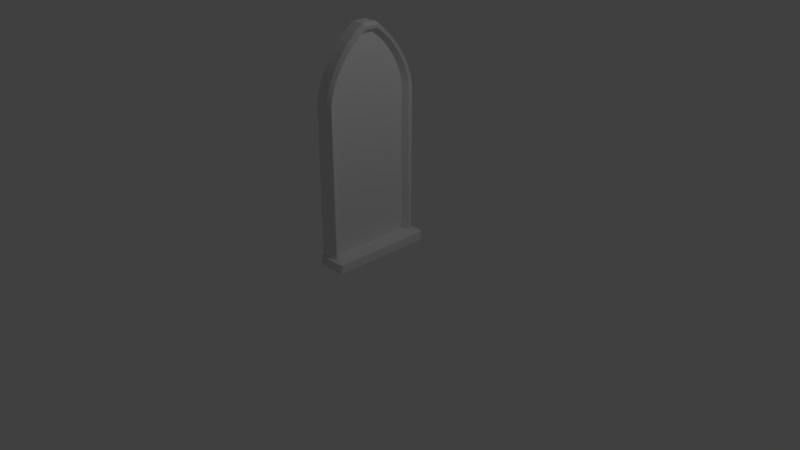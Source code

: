 # Source: window_1.blend  (saved by Blender 2.79.0; exported with 4.5.12 LTS)
import bpy
from mathutils import Matrix  # noqa: F401  (used for matrix-valued properties, if any)

bpy.ops.wm.read_factory_settings(use_empty=True)
scene = bpy.context.scene
scene.name = 'Scene'

# ---- collections
col_collection_1 = bpy.data.collections.new('Collection 1'); scene.collection.children.link(col_collection_1)

# ---- world
world_world = bpy.data.worlds.new('World'); scene.world = world_world
world_world.color = (0.05088, 0.05088, 0.05088)
world_world.use_sun_shadow = False
world_world.sun_shadow_jitter_overblur = 0.0
world_world.cycles.sampling_method = 'MANUAL'

# ---- cameras
cam_camera = bpy.data.cameras.new('Camera')
cam_camera.clip_end = 100.0
cam_camera.lens = 35.0
cam_camera.sensor_width = 32.0
cam_camera.sensor_height = 18.0
cam_camera.ortho_scale = 7.314
cam_camera.dof.focus_distance = 0.0
cam_camera.dof.aperture_fstop = 128.0

# ---- lights
light_lamp = bpy.data.lights.new('Lamp', 'POINT')
light_lamp.transmission_factor = 0.0
light_lamp.cutoff_distance = 30.0
light_lamp.energy = 100.0
light_lamp.shadow_buffer_clip_start = 1.001
light_lamp.shadow_soft_size = 0.1
light_lamp.shadow_maximum_resolution = 0.006
light_lamp.use_absolute_resolution = True

# ---- meshes
me_plane = bpy.data.meshes.new('Plane')
me_plane.from_pydata([(-1.0, -1.0, 0.0), (0.8025, -1.0, 1.491e-08), (-1.0, 1.0, 0.0), (0.8025, 1.0, 1.491e-08), (-2.001, -0.1462, 7.558e-08), (-2.001, 0.1462, 7.558e-08), (-1.915, -0.3178, 6.91e-08), (-1.822, -0.4701, 6.203e-08), (-1.722, -0.6033, 5.447e-08), (-1.618, -0.7172, 4.664e-08), (-1.514, -0.8119, 3.879e-08), (-1.413, -0.8873, 3.119e-08), (-1.319, -0.9435, 2.405e-08), (-1.229, -0.9805, 1.727e-08), (-1.146, -0.9983, 1.103e-08), (-1.072, -1.0, 5.472e-09), (-1.072, 1.0, 5.472e-09), (-1.146, 0.9983, 1.103e-08), (-1.229, 0.9805, 1.727e-08), (-1.319, 0.9435, 2.405e-08), (-1.413, 0.8873, 3.119e-08), (-1.514, 0.8119, 3.879e-08), (-1.618, 0.7172, 4.664e-08), (-1.722, 0.6033, 5.447e-08), (-1.822, 0.4701, 6.203e-08), (-1.915, 0.3178, 6.91e-08), (-1.0, 1.0, 0.06045), (-1.0, -1.0, 0.06045), (0.8025, -1.0, 0.06045), (0.8025, 1.0, 0.06045), (-2.001, 0.1462, 0.06045), (-2.001, -0.1462, 0.06045), (-1.072, -1.0, 0.06045), (-1.915, 0.3178, 0.06045), (-1.915, -0.3178, 0.06045), (-1.822, -0.4701, 0.06045), (-1.722, -0.6033, 0.06045), (-1.618, -0.7172, 0.06045), (-1.514, -0.8119, 0.06045), (-1.413, -0.8873, 0.06045), (-1.319, -0.9435, 0.06045), (-1.229, -0.9805, 0.06045), (-1.146, -0.9983, 0.06045), (-1.072, 1.0, 0.06045), (-1.146, 0.9983, 0.06045), (-1.229, 0.9805, 0.06045), (-1.319, 0.9435, 0.06045), (-1.413, 0.8873, 0.06045), (-1.514, 0.8119, 0.06045), (-1.618, 0.7172, 0.06045), (-1.722, 0.6033, 0.06045), (-1.822, 0.4701, 0.06045), (-1.011, 0.9619, 0.1207), (-1.011, -0.9619, 0.1207), (0.8025, -0.9619, 0.1207), (0.8025, 0.9619, 0.1207), (-1.974, 0.1406, 0.1207), (-1.974, -0.1406, 0.1207), (-1.081, -0.9619, 0.1207), (-1.892, 0.3057, 0.1207), (-1.892, -0.3057, 0.1207), (-1.801, -0.4522, 0.1207), (-1.705, -0.5803, 0.1207), (-1.605, -0.6899, 0.1207), (-1.505, -0.781, 0.1207), (-1.408, -0.8535, 0.1207), (-1.317, -0.9076, 0.1207), (-1.231, -0.9432, 0.1207), (-1.152, -0.9603, 0.1207), (-1.081, 0.9619, 0.1207), (-1.152, 0.9603, 0.1207), (-1.231, 0.9432, 0.1207), (-1.317, 0.9076, 0.1207), (-1.408, 0.8535, 0.1207), (-1.505, 0.781, 0.1207), (-1.605, 0.6899, 0.1207), (-1.705, 0.5803, 0.1207), (-1.801, 0.4522, 0.1207), (-1.029, 0.9002, 0.1038), (-1.029, -0.9002, 0.1038), (0.8025, -0.9002, 0.1038), (0.8025, 0.9002, 0.1038), (-1.93, 0.1316, 0.1038), (-1.93, -0.1316, 0.1038), (-1.094, -0.9002, 0.1038), (-1.853, 0.2861, 0.1038), (-1.853, -0.2861, 0.1038), (-1.769, -0.4232, 0.1038), (-1.678, -0.5431, 0.1038), (-1.585, -0.6456, 0.1038), (-1.491, -0.7309, 0.1038), (-1.401, -0.7988, 0.1038), (-1.316, -0.8494, 0.1038), (-1.235, -0.8827, 0.1038), (-1.16, -0.8987, 0.1038), (-1.094, 0.9002, 0.1038), (-1.16, 0.8987, 0.1038), (-1.235, 0.8827, 0.1038), (-1.316, 0.8494, 0.1038), (-1.401, 0.7988, 0.1038), (-1.491, 0.7309, 0.1038), (-1.585, 0.6456, 0.1038), (-1.678, 0.5431, 0.1038), (-1.769, 0.4232, 0.1038), (-1.052, 0.8193, 0.03269), (-1.052, -0.8193, 0.03269), (0.8025, -0.8193, 0.03269), (0.8025, 0.8193, 0.03269), (-1.872, 0.1197, 0.03269), (-1.872, -0.1197, 0.03269), (-1.111, -0.8193, 0.03269), (-1.802, 0.2603, 0.03269), (-1.802, -0.2603, 0.03269), (-1.725, -0.3852, 0.03269), (-1.643, -0.4943, 0.03269), (-1.558, -0.5876, 0.03269), (-1.473, -0.6652, 0.03269), (-1.39, -0.727, 0.03269), (-1.313, -0.7731, 0.03269), (-1.239, -0.8034, 0.03269), (-1.172, -0.8179, 0.03269), (-1.111, 0.8193, 0.03269), (-1.172, 0.8179, 0.03269), (-1.239, 0.8034, 0.03269), (-1.313, 0.7731, 0.03269), (-1.39, 0.727, 0.03269), (-1.473, 0.6652, 0.03269), (-1.558, 0.5876, 0.03269), (-1.643, 0.4943, 0.03269), (-1.725, 0.3852, 0.03269), (0.9236, -1.053, 1.49e-08), (0.8025, -1.053, 1.49e-08), (0.9236, 1.047, 1.49e-08), (0.8025, 1.047, 1.49e-08), (0.9236, -1.053, 0.2413), (0.8025, -1.053, 0.2413), (0.9236, 1.047, 0.2413), (0.8025, 1.047, 0.2413), (0.804, 1.021, 0.2704), (0.9221, 1.021, 0.2704), (0.9221, -1.027, 0.2704), (0.804, -1.027, 0.2704), (-1.0, 1.0, -0.1024), (-1.0, -1.0, -0.1024), (0.8025, -1.0, -0.1024), (0.8025, 1.0, -0.1024), (-2.001, 0.1462, -0.1024), (-2.001, -0.1462, -0.1024), (-1.072, -1.0, -0.1024), (-1.915, 0.3178, -0.1024), (-1.915, -0.3178, -0.1024), (-1.822, -0.4701, -0.1024), (-1.722, -0.6033, -0.1024), (-1.618, -0.7172, -0.1024), (-1.514, -0.8119, -0.1024), (-1.413, -0.8873, -0.1024), (-1.319, -0.9435, -0.1024), (-1.229, -0.9805, -0.1024), (-1.146, -0.9983, -0.1024), (-1.072, 1.0, -0.1024), (-1.146, 0.9983, -0.1024), (-1.229, 0.9805, -0.1024), (-1.319, 0.9435, -0.1024), (-1.413, 0.8873, -0.1024), (-1.514, 0.8119, -0.1024), (-1.618, 0.7172, -0.1024), (-1.722, 0.6033, -0.1024), (-1.822, 0.4701, -0.1024), (0.9236, 1.047, -0.1024), (0.9236, -1.053, -0.1024), (0.8025, -1.053, -0.1024), (0.8025, 1.047, -0.1024)], [], [(13, 12, 156, 157), (131, 133, 171, 170), (12, 11, 155, 156), (130, 131, 170, 169), (25, 24, 167, 149), (132, 130, 169, 168), (11, 10, 154, 155), (24, 23, 166, 167), (10, 9, 153, 154), (23, 22, 165, 166), (9, 8, 152, 153), (22, 21, 164, 165), (35, 36, 62, 61), (42, 32, 58, 68), (27, 28, 54, 53), (48, 49, 75, 74), (34, 35, 61, 60), (41, 42, 68, 67), (47, 48, 74, 73), (31, 34, 60, 57), (40, 41, 67, 66), (46, 47, 73, 72), (33, 30, 56, 59), (39, 40, 66, 65), (11, 12, 40, 39), (25, 5, 30, 33), (19, 20, 47, 46), (12, 13, 41, 40), (4, 6, 34, 31), (20, 21, 48, 47), (13, 14, 42, 41), (6, 7, 35, 34), (21, 22, 49, 48), (0, 1, 28, 27), (14, 15, 32, 42), (7, 8, 36, 35), (22, 23, 50, 49), (8, 7, 151, 152), (2, 16, 43, 26), (8, 9, 37, 36), (23, 24, 51, 50), (3, 2, 26, 29), (16, 17, 44, 43), (9, 10, 38, 37), (24, 25, 33, 51), (5, 4, 31, 30), (17, 18, 45, 44), (10, 11, 39, 38), (15, 0, 27, 32), (18, 19, 46, 45), (64, 65, 91, 90), (70, 71, 97, 96), (56, 57, 83, 82), (77, 59, 85, 103), (63, 64, 90, 89), (69, 70, 96, 95), (55, 52, 78, 81), (76, 77, 103, 102), (62, 63, 89, 88), (52, 69, 95, 78), (75, 76, 102, 101), (49, 50, 76, 75), (26, 43, 69, 52), (36, 37, 63, 62), (50, 51, 77, 76), (29, 26, 52, 55), (43, 44, 70, 69), (37, 38, 64, 63), (51, 33, 59, 77), (30, 31, 57, 56), (44, 45, 71, 70), (38, 39, 65, 64), (32, 27, 53, 58), (45, 46, 72, 71), (96, 97, 123, 122), (82, 83, 109, 108), (103, 85, 111, 129), (89, 90, 116, 115), (95, 96, 122, 121), (81, 78, 104, 107), (102, 103, 129, 128), (88, 89, 115, 114), (78, 95, 121, 104), (101, 102, 128, 127), (87, 88, 114, 113), (58, 53, 79, 84), (71, 72, 98, 97), (65, 66, 92, 91), (59, 56, 82, 85), (72, 73, 99, 98), (66, 67, 93, 92), (57, 60, 86, 83), (73, 74, 100, 99), (67, 68, 94, 93), (60, 61, 87, 86), (74, 75, 101, 100), (53, 54, 80, 79), (68, 58, 84, 94), (61, 62, 88, 87), (105, 106, 107, 104), (112, 111, 108, 109), (105, 104, 121, 110), (110, 121, 122, 120), (120, 122, 123, 119), (119, 123, 124, 118), (118, 124, 125, 117), (117, 125, 126, 116), (116, 126, 127, 115), (115, 127, 128, 114), (114, 128, 129, 113), (113, 129, 111, 112), (90, 91, 117, 116), (84, 79, 105, 110), (97, 98, 124, 123), (91, 92, 118, 117), (85, 82, 108, 111), (98, 99, 125, 124), (92, 93, 119, 118), (83, 86, 112, 109), (99, 100, 126, 125), (93, 94, 120, 119), (86, 87, 113, 112), (100, 101, 127, 126), (79, 80, 106, 105), (94, 84, 110, 120), (132, 133, 137, 136), (135, 134, 140, 141), (134, 135, 131, 130), (132, 136, 134, 130), (137, 133, 131, 135), (139, 138, 141, 140), (134, 136, 139, 140), (137, 135, 141, 138), (136, 137, 138, 139), (143, 142, 145, 144), (150, 147, 146, 149), (143, 148, 159, 142), (148, 158, 160, 159), (158, 157, 161, 160), (157, 156, 162, 161), (156, 155, 163, 162), (155, 154, 164, 163), (154, 153, 165, 164), (153, 152, 166, 165), (152, 151, 167, 166), (151, 150, 149, 167), (169, 170, 171, 168), (1, 0, 143, 144), (133, 132, 168, 171), (14, 13, 157, 158), (3, 1, 144, 145), (15, 14, 158, 148), (2, 3, 145, 142), (16, 2, 142, 159), (4, 5, 146, 147), (17, 16, 159, 160), (0, 15, 148, 143), (18, 17, 160, 161), (5, 25, 149, 146), (19, 18, 161, 162), (6, 4, 147, 150), (20, 19, 162, 163), (7, 6, 150, 151), (21, 20, 163, 164)])
_uv = me_plane.uv_layers.new(name='UVMap')
_uv.uv.foreach_set('vector', [0.9126, 0.4325, 0.9132, 0.4527, 0.8921, 0.4527, 0.8915, 0.4325, 0.8353, 0.4511, 0.8353, 0.9022, 0.814, 0.9022, 0.814, 0.4511, 0.9132, 0.4527, 0.9142, 0.4746, 0.8932, 0.4745, 0.8921, 0.4527, 0.4889, 0.653, 0.5138, 0.6533, 0.5139, 0.6752, 0.4891, 0.6748, 0.4368, 0.7926, 0.4375, 0.8253, 0.4163, 0.8253, 0.4156, 0.7926, 0.8701, 0.4511, 0.8701, 0.0, 0.8914, 0.0, 0.8914, 0.4511, 0.9142, 0.4746, 0.9157, 0.4983, 0.8947, 0.4983, 0.8932, 0.4745, 0.4375, 0.8253, 0.4382, 0.8539, 0.417, 0.8539, 0.4163, 0.8253, 0.9157, 0.4983, 0.9177, 0.5233, 0.8967, 0.5233, 0.8947, 0.4983, 0.9745, 1.117e-05, 0.972, 0.02558, 0.951, 0.0256, 0.9534, 3.001e-05, 0.9177, 0.5233, 0.9202, 0.5489, 0.8991, 0.5489, 0.8967, 0.5233, 0.972, 0.02558, 0.9701, 0.0506, 0.949, 0.05062, 0.951, 0.0256, 0.45, 0.6233, 0.4508, 0.5947, 0.4634, 0.5996, 0.4626, 0.6271, 0.9249, 0.4144, 0.9251, 0.3987, 0.9385, 0.4016, 0.9382, 0.4167, 0.9254, 0.3833, 0.9323, 3.001e-05, 0.9457, 0.001216, 0.9387, 0.3868, 0.9825, 0.05059, 0.9845, 0.02557, 0.9976, 0.02737, 0.9957, 0.05143, 0.4493, 0.656, 0.45, 0.6233, 0.4626, 0.6271, 0.462, 0.6586, 0.925, 0.4325, 0.9249, 0.4144, 0.9382, 0.4167, 0.9384, 0.4342, 0.981, 0.07432, 0.9825, 0.05059, 0.9957, 0.05143, 0.9943, 0.07427, 0.4487, 0.6929, 0.4493, 0.656, 0.462, 0.6586, 0.4614, 0.6941, 0.9256, 0.4527, 0.925, 0.4325, 0.9384, 0.4342, 0.9389, 0.4536, 0.9799, 0.09616, 0.981, 0.07432, 0.9943, 0.07427, 0.9932, 0.09527, 0.4493, 0.7926, 0.4487, 0.7557, 0.4614, 0.7545, 0.462, 0.79, 0.9267, 0.4746, 0.9256, 0.4527, 0.9389, 0.4536, 0.9399, 0.4746, 0.9142, 0.4746, 0.9132, 0.4527, 0.9256, 0.4527, 0.9267, 0.4746, 0.4368, 0.7926, 0.4361, 0.7557, 0.4487, 0.7557, 0.4493, 0.7926, 0.9675, 0.09617, 0.9685, 0.07433, 0.981, 0.07432, 0.9799, 0.09616, 0.9132, 0.4527, 0.9126, 0.4325, 0.925, 0.4325, 0.9256, 0.4527, 0.4361, 0.6929, 0.4368, 0.656, 0.4493, 0.656, 0.4487, 0.6929, 0.9685, 0.07433, 0.9701, 0.0506, 0.9825, 0.05059, 0.981, 0.07432, 0.9126, 0.4325, 0.9125, 0.4144, 0.9249, 0.4144, 0.925, 0.4325, 0.4368, 0.656, 0.4375, 0.6233, 0.45, 0.6233, 0.4493, 0.656, 0.9701, 0.0506, 0.972, 0.02558, 0.9845, 0.02557, 0.9825, 0.05059, 0.913, 0.3832, 0.9199, 1.887e-05, 0.9323, 3.001e-05, 0.9254, 0.3833, 0.9125, 0.4144, 0.9127, 0.3987, 0.9251, 0.3987, 0.9249, 0.4144, 0.4375, 0.6233, 0.4382, 0.5947, 0.4508, 0.5947, 0.45, 0.6233, 0.972, 0.02558, 0.9745, 1.117e-05, 0.987, 0.0, 0.9845, 0.02557, 0.4382, 0.5947, 0.4375, 0.6233, 0.4163, 0.6233, 0.417, 0.5947, 0.9673, 0.1656, 0.967, 0.1502, 0.9794, 0.1502, 0.9797, 0.1656, 0.9202, 0.5489, 0.9177, 0.5233, 0.9302, 0.5233, 0.9326, 0.5489, 0.4382, 0.8539, 0.4375, 0.8253, 0.45, 0.8253, 0.4508, 0.8539, 0.9742, 0.5489, 0.9673, 0.1656, 0.9797, 0.1656, 0.9866, 0.5489, 0.967, 0.1502, 0.9668, 0.1345, 0.9792, 0.1345, 0.9794, 0.1502, 0.9177, 0.5233, 0.9157, 0.4983, 0.9282, 0.4983, 0.9302, 0.5233, 0.4375, 0.8253, 0.4368, 0.7926, 0.4493, 0.7926, 0.45, 0.8253, 0.4361, 0.7557, 0.4361, 0.6929, 0.4487, 0.6929, 0.4487, 0.7557, 0.9668, 0.1345, 0.9669, 0.1164, 0.9793, 0.1164, 0.9792, 0.1345, 0.9157, 0.4983, 0.9142, 0.4746, 0.9267, 0.4746, 0.9282, 0.4983, 0.9127, 0.3987, 0.913, 0.3832, 0.9254, 0.3833, 0.9251, 0.3987, 0.9669, 0.1164, 0.9675, 0.09617, 0.9799, 0.09616, 0.9793, 0.1164, 0.4525, 0.4947, 0.4374, 0.474, 0.4488, 0.472, 0.4629, 0.4913, 0.8137, 0.4192, 0.8102, 0.4361, 0.7976, 0.4365, 0.8009, 0.4207, 0.6437, 0.5947, 0.5853, 0.5947, 0.5872, 0.5849, 0.6418, 0.5849, 0.7083, 0.5579, 0.6779, 0.5771, 0.6738, 0.5684, 0.7023, 0.5504, 0.4714, 0.516, 0.4525, 0.4947, 0.4629, 0.4913, 0.4805, 0.5113, 0.814, 0.4041, 0.8137, 0.4192, 0.8009, 0.4207, 0.8012, 0.4065, 0.814, 0.00218, 0.814, 0.3892, 0.8012, 0.3926, 0.8012, 0.001762, 0.7349, 0.5373, 0.7083, 0.5579, 0.7023, 0.5504, 0.7272, 0.5312, 0.4941, 0.5373, 0.4714, 0.516, 0.4805, 0.5113, 0.5018, 0.5312, 0.814, 0.3892, 0.814, 0.4041, 0.8012, 0.4065, 0.8012, 0.3926, 0.7576, 0.516, 0.7349, 0.5373, 0.7272, 0.5312, 0.7484, 0.5113, 0.9845, 0.02557, 0.987, 0.0, 1.0, 0.002773, 0.9976, 0.02737, 0.9797, 0.1656, 0.9794, 0.1502, 0.9928, 0.1473, 0.993, 0.1621, 0.9326, 0.5489, 0.9302, 0.5233, 0.9433, 0.5215, 0.9457, 0.5461, 0.4508, 0.8539, 0.45, 0.8253, 0.4626, 0.8214, 0.4634, 0.849, 0.9866, 0.5489, 0.9797, 0.1656, 0.993, 0.1621, 1.0, 0.5477, 0.9794, 0.1502, 0.9792, 0.1345, 0.9925, 0.1322, 0.9928, 0.1473, 0.9302, 0.5233, 0.9282, 0.4983, 0.9414, 0.4975, 0.9433, 0.5215, 0.45, 0.8253, 0.4493, 0.7926, 0.462, 0.79, 0.4626, 0.8214, 0.4487, 0.7557, 0.4487, 0.6929, 0.4614, 0.6941, 0.4614, 0.7545, 0.9792, 0.1345, 0.9793, 0.1164, 0.9927, 0.1147, 0.9925, 0.1322, 0.9282, 0.4983, 0.9267, 0.4746, 0.9399, 0.4746, 0.9414, 0.4975, 0.9251, 0.3987, 0.9254, 0.3833, 0.9387, 0.3868, 0.9385, 0.4016, 0.9793, 0.1164, 0.9799, 0.09616, 0.9932, 0.09527, 0.9927, 0.1147, 0.8009, 0.4207, 0.7976, 0.4365, 0.7811, 0.4357, 0.7842, 0.4213, 0.5139, 0.6844, 0.5139, 0.6279, 0.5288, 0.6304, 0.5288, 0.6819, 0.7023, 0.5504, 0.6738, 0.5684, 0.6685, 0.5558, 0.6944, 0.5394, 0.4805, 0.5113, 0.4629, 0.4913, 0.4765, 0.4856, 0.4926, 0.5037, 0.8012, 0.4065, 0.8009, 0.4207, 0.7842, 0.4213, 0.7845, 0.4084, 0.8012, 0.001762, 0.8012, 0.3926, 0.7845, 0.3957, 0.7845, 0.0, 0.7272, 0.5312, 0.7023, 0.5504, 0.6944, 0.5394, 0.717, 0.5219, 0.5018, 0.5312, 0.4805, 0.5113, 0.4926, 0.5037, 0.5119, 0.5219, 0.8012, 0.3926, 0.8012, 0.4065, 0.7845, 0.4084, 0.7845, 0.3957, 0.7484, 0.5113, 0.7272, 0.5312, 0.717, 0.5219, 0.7364, 0.5037, 0.5267, 0.5504, 0.5018, 0.5312, 0.5119, 0.5219, 0.5346, 0.5394, 0.4149, 0.4041, 0.4149, 0.3892, 0.4277, 0.3926, 0.4277, 0.4065, 0.8102, 0.4361, 0.8028, 0.4546, 0.7907, 0.4538, 0.7976, 0.4365, 0.4374, 0.474, 0.4262, 0.4546, 0.4383, 0.4538, 0.4488, 0.472, 0.6779, 0.5771, 0.6437, 0.5947, 0.6418, 0.5849, 0.6738, 0.5684, 0.8028, 0.4546, 0.7916, 0.474, 0.7802, 0.472, 0.7907, 0.4538, 0.4262, 0.4546, 0.4188, 0.4361, 0.4314, 0.4365, 0.4383, 0.4538, 0.5853, 0.5947, 0.5511, 0.5771, 0.5551, 0.5684, 0.5872, 0.5849, 0.7916, 0.474, 0.7765, 0.4947, 0.7661, 0.4913, 0.7802, 0.472, 0.4188, 0.4361, 0.4153, 0.4192, 0.428, 0.4207, 0.4314, 0.4365, 0.5511, 0.5771, 0.5207, 0.5579, 0.5267, 0.5504, 0.5551, 0.5684, 0.7765, 0.4947, 0.7576, 0.516, 0.7484, 0.5113, 0.7661, 0.4913, 0.4149, 0.3892, 0.4149, 0.00218, 0.4277, 0.001762, 0.4277, 0.3926, 0.4153, 0.4192, 0.4149, 0.4041, 0.4277, 0.4065, 0.428, 0.4207, 0.5207, 0.5579, 0.4941, 0.5373, 0.5018, 0.5312, 0.5267, 0.5504, 0.4445, 0.3957, 0.4445, 6.403e-08, 0.7845, 0.0, 0.7845, 0.3957, 0.5605, 0.5558, 0.6685, 0.5558, 0.6393, 0.5708, 0.5896, 0.5708, 0.4445, 0.3957, 0.7845, 0.3957, 0.7845, 0.4084, 0.4445, 0.4084, 0.4445, 0.4084, 0.7845, 0.4084, 0.7842, 0.4213, 0.4448, 0.4213, 0.4448, 0.4213, 0.7842, 0.4213, 0.7811, 0.4357, 0.4478, 0.4357, 0.4478, 0.4357, 0.7811, 0.4357, 0.7749, 0.4514, 0.4541, 0.4514, 0.4541, 0.4514, 0.7749, 0.4514, 0.7653, 0.468, 0.4637, 0.468, 0.4637, 0.468, 0.7653, 0.468, 0.7525, 0.4856, 0.4765, 0.4856, 0.4765, 0.4856, 0.7525, 0.4856, 0.7364, 0.5037, 0.4926, 0.5037, 0.4926, 0.5037, 0.7364, 0.5037, 0.717, 0.5219, 0.5119, 0.5219, 0.5119, 0.5219, 0.717, 0.5219, 0.6944, 0.5394, 0.5346, 0.5394, 0.5346, 0.5394, 0.6944, 0.5394, 0.6685, 0.5558, 0.5605, 0.5558, 0.4629, 0.4913, 0.4488, 0.472, 0.4637, 0.468, 0.4765, 0.4856, 0.4277, 0.4065, 0.4277, 0.3926, 0.4445, 0.3957, 0.4445, 0.4084, 0.7976, 0.4365, 0.7907, 0.4538, 0.7749, 0.4514, 0.7811, 0.4357, 0.4488, 0.472, 0.4383, 0.4538, 0.4541, 0.4514, 0.4637, 0.468, 0.5141, 0.7176, 0.5139, 0.6844, 0.5288, 0.6819, 0.529, 0.7121, 0.7907, 0.4538, 0.7802, 0.472, 0.7653, 0.468, 0.7749, 0.4514, 0.4383, 0.4538, 0.4314, 0.4365, 0.4478, 0.4357, 0.4541, 0.4514, 0.5139, 0.6279, 0.5141, 0.5947, 0.529, 0.6002, 0.5288, 0.6304, 0.7802, 0.472, 0.7661, 0.4913, 0.7525, 0.4856, 0.7653, 0.468, 0.4314, 0.4365, 0.428, 0.4207, 0.4448, 0.4213, 0.4478, 0.4357, 0.5551, 0.5684, 0.5267, 0.5504, 0.5346, 0.5394, 0.5605, 0.5558, 0.7661, 0.4913, 0.7484, 0.5113, 0.7364, 0.5037, 0.7525, 0.4856, 0.4277, 0.3926, 0.4277, 0.001762, 0.4445, 6.403e-08, 0.4445, 0.3957, 0.428, 0.4207, 0.4277, 0.4065, 0.4445, 0.4084, 0.4448, 0.4213, 0.4637, 0.6168, 0.4885, 0.6165, 0.4882, 0.668, 0.4634, 0.6683, 0.5135, 0.6019, 0.4886, 0.6016, 0.4897, 0.5947, 0.5139, 0.595, 0.4886, 0.6016, 0.5135, 0.6019, 0.5138, 0.6533, 0.4889, 0.653, 0.8701, 0.4511, 0.8201, 0.4511, 0.8201, 2.561e-08, 0.8701, 0.0, 0.8853, 0.9022, 0.8353, 0.9022, 0.8353, 0.4511, 0.8853, 0.4511, 0.9408, 0.9888, 0.9165, 0.9888, 0.9165, 0.5489, 0.9408, 0.5489, 0.8201, 2.561e-08, 0.8201, 0.4511, 0.814, 0.4455, 0.814, 0.005603, 0.8853, 0.9022, 0.8853, 0.4511, 0.8913, 0.4567, 0.8913, 0.8966, 0.4634, 0.6683, 0.4882, 0.668, 0.4886, 0.6749, 0.4644, 0.6752, 0.4149, 0.3872, 3.71e-08, 0.3872, 0.0, 2.561e-08, 0.4149, 0.0, 0.2734, 0.5839, 0.2378, 0.6023, 0.1771, 0.6023, 0.1415, 0.5839, 0.4149, 0.3872, 0.4149, 0.4028, 3.71e-08, 0.4028, 3.71e-08, 0.3872, 0.4149, 0.4028, 0.4146, 0.4186, 0.0003572, 0.4186, 3.71e-08, 0.4028, 0.4146, 0.4186, 0.4109, 0.4364, 0.00404, 0.4364, 0.0003572, 0.4186, 0.4109, 0.4364, 0.4032, 0.4557, 0.01171, 0.4557, 0.00404, 0.4364, 0.4032, 0.4557, 0.3915, 0.476, 0.02338, 0.476, 0.01171, 0.4557, 0.3915, 0.476, 0.3759, 0.4976, 0.03903, 0.4976, 0.02338, 0.476, 0.3759, 0.4976, 0.3563, 0.52, 0.05867, 0.52, 0.03903, 0.4976, 0.3563, 0.52, 0.3326, 0.5422, 0.0823, 0.5422, 0.05867, 0.52, 0.3326, 0.5422, 0.305, 0.5638, 0.1099, 0.5638, 0.0823, 0.5422, 0.305, 0.5638, 0.2734, 0.5839, 0.1415, 0.5839, 0.1099, 0.5638, 0.9165, 1.0, 0.8914, 1.0, 0.8914, 0.5489, 0.9165, 0.5489, 0.9199, 1.887e-05, 0.913, 0.3832, 0.8919, 0.3832, 0.8988, 0.0, 0.4885, 0.6165, 0.4637, 0.6168, 0.4638, 0.595, 0.4886, 0.5947, 0.9125, 0.4144, 0.9126, 0.4325, 0.8915, 0.4325, 0.8914, 0.4143, 0.9408, 0.9786, 0.9408, 0.5489, 0.962, 0.5489, 0.9621, 0.9786, 0.9127, 0.3987, 0.9125, 0.4144, 0.8914, 0.4143, 0.8916, 0.3986, 0.9673, 0.1656, 0.9742, 0.5489, 0.9531, 0.5489, 0.9462, 0.1657, 0.967, 0.1502, 0.9673, 0.1656, 0.9462, 0.1657, 0.9459, 0.1503, 0.4361, 0.6929, 0.4361, 0.7557, 0.4149, 0.7557, 0.4149, 0.6929, 0.9668, 0.1345, 0.967, 0.1502, 0.9459, 0.1503, 0.9457, 0.1346, 0.913, 0.3832, 0.9127, 0.3987, 0.8916, 0.3986, 0.8919, 0.3832, 0.9669, 0.1164, 0.9668, 0.1345, 0.9457, 0.1346, 0.9458, 0.1164, 0.4361, 0.7557, 0.4368, 0.7926, 0.4156, 0.7926, 0.4149, 0.7557, 0.9675, 0.09617, 0.9669, 0.1164, 0.9458, 0.1164, 0.9464, 0.09619, 0.4368, 0.656, 0.4361, 0.6929, 0.4149, 0.6929, 0.4156, 0.656, 0.9685, 0.07433, 0.9675, 0.09617, 0.9464, 0.09619, 0.9475, 0.07435, 0.4375, 0.6233, 0.4368, 0.656, 0.4156, 0.656, 0.4163, 0.6233, 0.9701, 0.0506, 0.9685, 0.07433, 0.9475, 0.07435, 0.949, 0.05062])
me_plane.use_remesh_preserve_volume = False
me_plane.use_remesh_preserve_attributes = False
me_plane.use_mirror_vertex_groups = False
me_plane.use_paint_bone_selection = False
me_plane.use_paint_mask = True
me_plane.update()

# ---- objects
ob_plane = bpy.data.objects.new('Plane', me_plane)
ob_lamp = bpy.data.objects.new('Lamp', light_lamp)
ob_camera = bpy.data.objects.new('Camera', cam_camera)

# ---- transforms, parenting, visibility, modifiers, constraints
ob_plane.location = (0.0, 0.0, 0.9963)
ob_plane.rotation_euler = (-0.0, 1.571, 0.0)
ob_plane.scale = (1.0, 0.6551, 1.0)
ob_plane.lineart.crease_threshold = 0.0
ob_lamp.location = (4.076, 1.005, 5.904)
ob_lamp.rotation_euler = (0.6503, 0.05522, 1.866)
ob_lamp.lock_rotations_4d = False
ob_lamp.empty_display_type = 'ARROWS'
ob_lamp.color = (0.0, 0.0, 0.0, 0.0)
ob_lamp.lineart.crease_threshold = 0.0
ob_camera.location = (7.481, -6.508, 5.344)
ob_camera.rotation_euler = (1.109, 0.0, 0.8149)
ob_camera.lock_rotations_4d = False
ob_camera.empty_display_type = 'ARROWS'
ob_camera.color = (0.0, 0.0, 0.0, 0.0)
ob_camera.display_type = 'WIRE'
ob_camera.lineart.crease_threshold = 0.0

# ---- collection membership
col_collection_1.objects.link(ob_plane)
col_collection_1.objects.link(ob_lamp)
col_collection_1.objects.link(ob_camera)

# ---- scene / render settings (as saved in the file)
scene.camera = ob_camera
scene.frame_start = 1; scene.frame_end = 250; scene.frame_set(1)
scene.render.engine = 'BLENDER_EEVEE_NEXT'
scene.render.resolution_percentage = 50
scene.render.dither_intensity = 0.0
scene.cycles.use_denoising = False
scene.cycles.samples = 128
scene.cycles.sampling_pattern = 'TABULATED_SOBOL'
scene.cycles.use_adaptive_sampling = False
scene.cycles.use_light_tree = False
scene.cycles.blur_glossy = 0.0
scene.cycles.sample_clamp_indirect = 0.0
scene.view_settings.view_transform = 'Standard'
bpy.context.view_layer.update()
